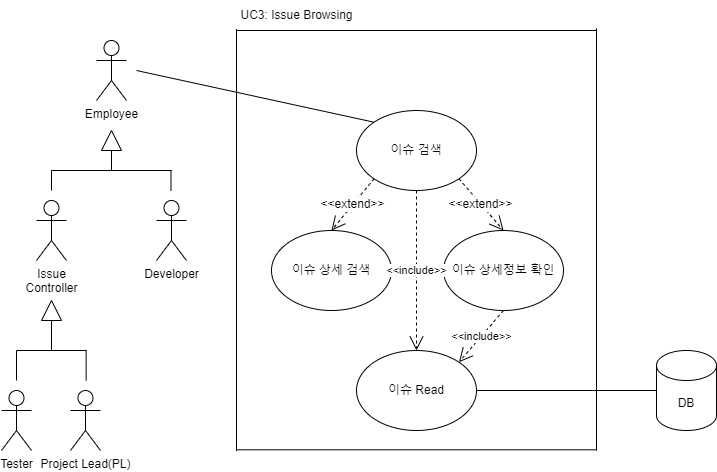

The diagram above was exported from draw.io. Its source (the exported page's mxGraphModel, read from the mxfile embedded in the PNG):
<mxGraphModel dx="989" dy="514" grid="1" gridSize="10" guides="1" tooltips="1" connect="1" arrows="1" fold="1" page="1" pageScale="1" pageWidth="827" pageHeight="1169" math="0" shadow="0">
  <root>
    <mxCell id="0" />
    <mxCell id="1" parent="0" />
    <mxCell id="ui5DGN24hB0MMvHRPuWN-103" value="이슈 검색" style="ellipse;whiteSpace=wrap;html=1;" vertex="1" parent="1">
      <mxGeometry x="620" y="720" width="120" height="80" as="geometry" />
    </mxCell>
    <mxCell id="ui5DGN24hB0MMvHRPuWN-104" value="이슈 상세 검색" style="ellipse;whiteSpace=wrap;html=1;" vertex="1" parent="1">
      <mxGeometry x="535" y="840" width="120" height="80" as="geometry" />
    </mxCell>
    <mxCell id="ui5DGN24hB0MMvHRPuWN-105" value="이슈 상세정보 확인" style="ellipse;whiteSpace=wrap;html=1;" vertex="1" parent="1">
      <mxGeometry x="707" y="840" width="120" height="80" as="geometry" />
    </mxCell>
    <mxCell id="ui5DGN24hB0MMvHRPuWN-114" value="Employee&lt;div&gt;&lt;br&gt;&lt;/div&gt;" style="shape=umlActor;verticalLabelPosition=bottom;verticalAlign=top;html=1;outlineConnect=0;" vertex="1" parent="1">
      <mxGeometry x="360" y="650" width="30" height="60" as="geometry" />
    </mxCell>
    <mxCell id="ui5DGN24hB0MMvHRPuWN-115" value="Project Lead(PL)" style="shape=umlActor;verticalLabelPosition=bottom;verticalAlign=top;html=1;outlineConnect=0;" vertex="1" parent="1">
      <mxGeometry x="334" y="1000" width="30" height="60" as="geometry" />
    </mxCell>
    <mxCell id="ui5DGN24hB0MMvHRPuWN-116" value="Developer" style="shape=umlActor;verticalLabelPosition=bottom;verticalAlign=top;html=1;outlineConnect=0;" vertex="1" parent="1">
      <mxGeometry x="420" y="810" width="30" height="60" as="geometry" />
    </mxCell>
    <mxCell id="ui5DGN24hB0MMvHRPuWN-117" value="Tester" style="shape=umlActor;verticalLabelPosition=bottom;verticalAlign=top;html=1;outlineConnect=0;" vertex="1" parent="1">
      <mxGeometry x="265" y="1000" width="30" height="60" as="geometry" />
    </mxCell>
    <mxCell id="ui5DGN24hB0MMvHRPuWN-118" value="Issue&lt;br&gt;Controller" style="shape=umlActor;verticalLabelPosition=bottom;verticalAlign=top;html=1;outlineConnect=0;" vertex="1" parent="1">
      <mxGeometry x="300" y="810" width="30" height="60" as="geometry" />
    </mxCell>
    <mxCell id="ui5DGN24hB0MMvHRPuWN-120" value="DB" style="shape=cylinder3;whiteSpace=wrap;html=1;boundedLbl=1;backgroundOutline=1;size=15;" vertex="1" parent="1">
      <mxGeometry x="920" y="960" width="60" height="80" as="geometry" />
    </mxCell>
    <mxCell id="ui5DGN24hB0MMvHRPuWN-121" value="" style="triangle;whiteSpace=wrap;html=1;rotation=-90;" vertex="1" parent="1">
      <mxGeometry x="365" y="740" width="20" height="20" as="geometry" />
    </mxCell>
    <mxCell id="ui5DGN24hB0MMvHRPuWN-122" value="" style="triangle;whiteSpace=wrap;html=1;rotation=-90;" vertex="1" parent="1">
      <mxGeometry x="305" y="910" width="20" height="20" as="geometry" />
    </mxCell>
    <mxCell id="ui5DGN24hB0MMvHRPuWN-127" value="이슈 Read" style="ellipse;whiteSpace=wrap;html=1;" vertex="1" parent="1">
      <mxGeometry x="620" y="960" width="120" height="80" as="geometry" />
    </mxCell>
    <mxCell id="ui5DGN24hB0MMvHRPuWN-128" value="" style="endArrow=none;html=1;rounded=0;fontSize=12;startSize=8;endSize=8;curved=1;" edge="1" parent="1">
      <mxGeometry width="50" height="50" relative="1" as="geometry">
        <mxPoint x="315" y="780" as="sourcePoint" />
        <mxPoint x="435" y="780" as="targetPoint" />
      </mxGeometry>
    </mxCell>
    <mxCell id="ui5DGN24hB0MMvHRPuWN-129" value="" style="endArrow=none;html=1;rounded=0;fontSize=12;startSize=8;endSize=8;curved=1;exitX=0;exitY=0.5;exitDx=0;exitDy=0;" edge="1" parent="1" source="ui5DGN24hB0MMvHRPuWN-121">
      <mxGeometry width="50" height="50" relative="1" as="geometry">
        <mxPoint x="815" y="850" as="sourcePoint" />
        <mxPoint x="375" y="780" as="targetPoint" />
      </mxGeometry>
    </mxCell>
    <mxCell id="ui5DGN24hB0MMvHRPuWN-130" value="" style="endArrow=none;html=1;rounded=0;fontSize=12;startSize=8;endSize=8;curved=1;" edge="1" parent="1">
      <mxGeometry width="50" height="50" relative="1" as="geometry">
        <mxPoint x="315" y="780" as="sourcePoint" />
        <mxPoint x="315" y="800" as="targetPoint" />
      </mxGeometry>
    </mxCell>
    <mxCell id="ui5DGN24hB0MMvHRPuWN-131" value="" style="endArrow=none;html=1;rounded=0;fontSize=12;startSize=8;endSize=8;curved=1;" edge="1" parent="1">
      <mxGeometry width="50" height="50" relative="1" as="geometry">
        <mxPoint x="434.5" y="780" as="sourcePoint" />
        <mxPoint x="434.5" y="800" as="targetPoint" />
      </mxGeometry>
    </mxCell>
    <mxCell id="ui5DGN24hB0MMvHRPuWN-132" value="" style="endArrow=none;html=1;rounded=0;fontSize=12;startSize=8;endSize=8;curved=1;exitX=0;exitY=0.5;exitDx=0;exitDy=0;" edge="1" parent="1" source="ui5DGN24hB0MMvHRPuWN-122">
      <mxGeometry width="50" height="50" relative="1" as="geometry">
        <mxPoint x="255" y="1090" as="sourcePoint" />
        <mxPoint x="315" y="960" as="targetPoint" />
      </mxGeometry>
    </mxCell>
    <mxCell id="ui5DGN24hB0MMvHRPuWN-133" value="" style="endArrow=none;html=1;rounded=0;fontSize=12;startSize=8;endSize=8;curved=1;" edge="1" parent="1">
      <mxGeometry width="50" height="50" relative="1" as="geometry">
        <mxPoint x="280" y="960" as="sourcePoint" />
        <mxPoint x="350" y="960" as="targetPoint" />
      </mxGeometry>
    </mxCell>
    <mxCell id="ui5DGN24hB0MMvHRPuWN-134" value="" style="endArrow=none;html=1;rounded=0;fontSize=12;startSize=8;endSize=8;curved=1;" edge="1" parent="1">
      <mxGeometry width="50" height="50" relative="1" as="geometry">
        <mxPoint x="280" y="990" as="sourcePoint" />
        <mxPoint x="280" y="960" as="targetPoint" />
      </mxGeometry>
    </mxCell>
    <mxCell id="ui5DGN24hB0MMvHRPuWN-138" value="" style="endArrow=none;html=1;rounded=0;fontSize=12;startSize=8;endSize=8;curved=1;entryX=0;entryY=0;entryDx=0;entryDy=0;" edge="1" parent="1" target="ui5DGN24hB0MMvHRPuWN-103">
      <mxGeometry width="50" height="50" relative="1" as="geometry">
        <mxPoint x="400" y="680" as="sourcePoint" />
        <mxPoint x="674.5" y="700" as="targetPoint" />
      </mxGeometry>
    </mxCell>
    <mxCell id="ui5DGN24hB0MMvHRPuWN-141" value="&amp;lt;&amp;lt;extend&amp;gt;&amp;gt;" style="endArrow=open;endSize=12;dashed=1;html=1;rounded=0;fontSize=12;curved=1;exitX=0;exitY=1;exitDx=0;exitDy=0;entryX=0.5;entryY=0;entryDx=0;entryDy=0;" edge="1" parent="1" source="ui5DGN24hB0MMvHRPuWN-103" target="ui5DGN24hB0MMvHRPuWN-104">
      <mxGeometry width="160" relative="1" as="geometry">
        <mxPoint x="755" y="930" as="sourcePoint" />
        <mxPoint x="915" y="930" as="targetPoint" />
      </mxGeometry>
    </mxCell>
    <mxCell id="ui5DGN24hB0MMvHRPuWN-152" value="" style="endArrow=none;html=1;rounded=0;fontSize=12;startSize=8;endSize=8;curved=1;exitX=1;exitY=0.5;exitDx=0;exitDy=0;entryX=0;entryY=0.5;entryDx=0;entryDy=0;entryPerimeter=0;" edge="1" parent="1" source="ui5DGN24hB0MMvHRPuWN-127" target="ui5DGN24hB0MMvHRPuWN-120">
      <mxGeometry width="50" height="50" relative="1" as="geometry">
        <mxPoint x="895" y="1160" as="sourcePoint" />
        <mxPoint x="1235" y="1160" as="targetPoint" />
      </mxGeometry>
    </mxCell>
    <mxCell id="ui5DGN24hB0MMvHRPuWN-160" value="&amp;lt;&amp;lt;extend&amp;gt;&amp;gt;" style="endArrow=open;endSize=12;dashed=1;html=1;rounded=0;fontSize=12;curved=1;exitX=1;exitY=1;exitDx=0;exitDy=0;entryX=0.5;entryY=0;entryDx=0;entryDy=0;" edge="1" parent="1" source="ui5DGN24hB0MMvHRPuWN-103" target="ui5DGN24hB0MMvHRPuWN-105">
      <mxGeometry width="160" relative="1" as="geometry">
        <mxPoint x="643" y="798" as="sourcePoint" />
        <mxPoint x="605" y="850" as="targetPoint" />
      </mxGeometry>
    </mxCell>
    <mxCell id="ui5DGN24hB0MMvHRPuWN-172" value="" style="endArrow=none;html=1;rounded=0;fontSize=12;startSize=8;endSize=8;curved=1;" edge="1" parent="1">
      <mxGeometry width="50" height="50" relative="1" as="geometry">
        <mxPoint x="349.65999999999997" y="990" as="sourcePoint" />
        <mxPoint x="349.65999999999997" y="960" as="targetPoint" />
      </mxGeometry>
    </mxCell>
    <mxCell id="ui5DGN24hB0MMvHRPuWN-174" value="&amp;lt;&amp;lt;include&amp;gt;&amp;gt;" style="endArrow=open;endSize=12;dashed=1;html=1;rounded=0;exitX=0.5;exitY=1;exitDx=0;exitDy=0;entryX=0.5;entryY=0;entryDx=0;entryDy=0;" edge="1" parent="1" source="ui5DGN24hB0MMvHRPuWN-103" target="ui5DGN24hB0MMvHRPuWN-127">
      <mxGeometry width="160" relative="1" as="geometry">
        <mxPoint x="630" y="890" as="sourcePoint" />
        <mxPoint x="790" y="890" as="targetPoint" />
      </mxGeometry>
    </mxCell>
    <mxCell id="ui5DGN24hB0MMvHRPuWN-175" value="&amp;lt;&amp;lt;include&amp;gt;&amp;gt;" style="endArrow=open;endSize=12;dashed=1;html=1;rounded=0;exitX=0.5;exitY=1;exitDx=0;exitDy=0;entryX=1;entryY=0;entryDx=0;entryDy=0;" edge="1" parent="1" source="ui5DGN24hB0MMvHRPuWN-105" target="ui5DGN24hB0MMvHRPuWN-127">
      <mxGeometry width="160" relative="1" as="geometry">
        <mxPoint x="690" y="810" as="sourcePoint" />
        <mxPoint x="690" y="970" as="targetPoint" />
      </mxGeometry>
    </mxCell>
    <mxCell id="ui5DGN24hB0MMvHRPuWN-176" value="" style="endArrow=none;html=1;rounded=0;" edge="1" parent="1">
      <mxGeometry width="50" height="50" relative="1" as="geometry">
        <mxPoint x="500" y="638.6206896551724" as="sourcePoint" />
        <mxPoint x="500" y="1060.6896551724137" as="targetPoint" />
      </mxGeometry>
    </mxCell>
    <mxCell id="ui5DGN24hB0MMvHRPuWN-177" value="" style="endArrow=none;html=1;rounded=0;" edge="1" parent="1">
      <mxGeometry width="50" height="50" relative="1" as="geometry">
        <mxPoint x="860" y="637.9306896551724" as="sourcePoint" />
        <mxPoint x="860" y="1059.9996551724137" as="targetPoint" />
      </mxGeometry>
    </mxCell>
    <mxCell id="ui5DGN24hB0MMvHRPuWN-178" value="" style="endArrow=none;html=1;rounded=0;" edge="1" parent="1">
      <mxGeometry width="50" height="50" relative="1" as="geometry">
        <mxPoint x="500" y="640" as="sourcePoint" />
        <mxPoint x="860" y="640" as="targetPoint" />
      </mxGeometry>
    </mxCell>
    <mxCell id="ui5DGN24hB0MMvHRPuWN-179" value="" style="endArrow=none;html=1;rounded=0;" edge="1" parent="1">
      <mxGeometry width="50" height="50" relative="1" as="geometry">
        <mxPoint x="500" y="1059.31" as="sourcePoint" />
        <mxPoint x="860" y="1059.31" as="targetPoint" />
      </mxGeometry>
    </mxCell>
    <mxCell id="ui5DGN24hB0MMvHRPuWN-180" value="UC3: Issue Browsing" style="text;html=1;align=center;verticalAlign=middle;resizable=0;points=[];autosize=1;strokeColor=none;fillColor=none;" vertex="1" parent="1">
      <mxGeometry x="490" y="610" width="140" height="30" as="geometry" />
    </mxCell>
  </root>
</mxGraphModel>